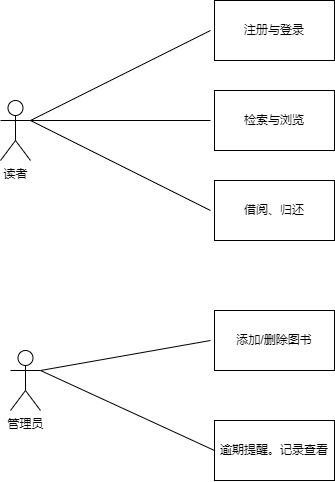

The diagram above was exported from draw.io. Its source (the exported page's mxGraphModel, read from the mxfile embedded in the PNG):
<mxGraphModel dx="1009" dy="926" grid="1" gridSize="10" guides="1" tooltips="1" connect="1" arrows="1" fold="1" page="1" pageScale="1" pageWidth="827" pageHeight="1169" math="0" shadow="0">
  <root>
    <mxCell id="0" />
    <mxCell id="1" parent="0" />
    <mxCell id="YofnUH5zjeFlCC5w6dgy-30" value="读者" style="shape=umlActor;verticalLabelPosition=bottom;verticalAlign=top;html=1;outlineConnect=0;" vertex="1" parent="1">
      <mxGeometry x="80" y="180" width="30" height="60" as="geometry" />
    </mxCell>
    <mxCell id="YofnUH5zjeFlCC5w6dgy-31" value="注册与登录" style="rounded=0;whiteSpace=wrap;html=1;" vertex="1" parent="1">
      <mxGeometry x="294" y="80" width="120" height="60" as="geometry" />
    </mxCell>
    <mxCell id="YofnUH5zjeFlCC5w6dgy-32" value="检索与浏览" style="rounded=0;whiteSpace=wrap;html=1;" vertex="1" parent="1">
      <mxGeometry x="294" y="170" width="120" height="60" as="geometry" />
    </mxCell>
    <mxCell id="YofnUH5zjeFlCC5w6dgy-33" value="借阅、归还" style="rounded=0;whiteSpace=wrap;html=1;" vertex="1" parent="1">
      <mxGeometry x="294" y="260" width="120" height="60" as="geometry" />
    </mxCell>
    <mxCell id="YofnUH5zjeFlCC5w6dgy-34" value="" style="endArrow=none;html=1;rounded=0;" edge="1" parent="1">
      <mxGeometry width="50" height="50" relative="1" as="geometry">
        <mxPoint x="110" y="200" as="sourcePoint" />
        <mxPoint x="290" y="110" as="targetPoint" />
      </mxGeometry>
    </mxCell>
    <mxCell id="YofnUH5zjeFlCC5w6dgy-35" value="" style="endArrow=none;html=1;rounded=0;" edge="1" parent="1">
      <mxGeometry width="50" height="50" relative="1" as="geometry">
        <mxPoint x="110" y="200" as="sourcePoint" />
        <mxPoint x="290" y="200" as="targetPoint" />
      </mxGeometry>
    </mxCell>
    <mxCell id="YofnUH5zjeFlCC5w6dgy-36" value="" style="endArrow=none;html=1;rounded=0;" edge="1" parent="1">
      <mxGeometry width="50" height="50" relative="1" as="geometry">
        <mxPoint x="110" y="200" as="sourcePoint" />
        <mxPoint x="290" y="290" as="targetPoint" />
      </mxGeometry>
    </mxCell>
    <mxCell id="YofnUH5zjeFlCC5w6dgy-37" value="管理员" style="shape=umlActor;verticalLabelPosition=bottom;verticalAlign=top;html=1;outlineConnect=0;" vertex="1" parent="1">
      <mxGeometry x="90" y="430" width="30" height="60" as="geometry" />
    </mxCell>
    <mxCell id="YofnUH5zjeFlCC5w6dgy-38" value="添加/删除图书" style="rounded=0;whiteSpace=wrap;html=1;" vertex="1" parent="1">
      <mxGeometry x="294" y="390" width="120" height="60" as="geometry" />
    </mxCell>
    <mxCell id="YofnUH5zjeFlCC5w6dgy-39" value="逾期提醒。记录查看" style="rounded=0;whiteSpace=wrap;html=1;" vertex="1" parent="1">
      <mxGeometry x="294" y="500" width="120" height="60" as="geometry" />
    </mxCell>
    <mxCell id="YofnUH5zjeFlCC5w6dgy-40" value="" style="endArrow=none;html=1;rounded=0;" edge="1" parent="1">
      <mxGeometry width="50" height="50" relative="1" as="geometry">
        <mxPoint x="120" y="450" as="sourcePoint" />
        <mxPoint x="290" y="420" as="targetPoint" />
      </mxGeometry>
    </mxCell>
    <mxCell id="YofnUH5zjeFlCC5w6dgy-41" value="" style="endArrow=none;html=1;rounded=0;entryX=0;entryY=0.5;entryDx=0;entryDy=0;" edge="1" parent="1" target="YofnUH5zjeFlCC5w6dgy-39">
      <mxGeometry width="50" height="50" relative="1" as="geometry">
        <mxPoint x="120" y="450" as="sourcePoint" />
        <mxPoint x="170" y="400" as="targetPoint" />
      </mxGeometry>
    </mxCell>
  </root>
</mxGraphModel>